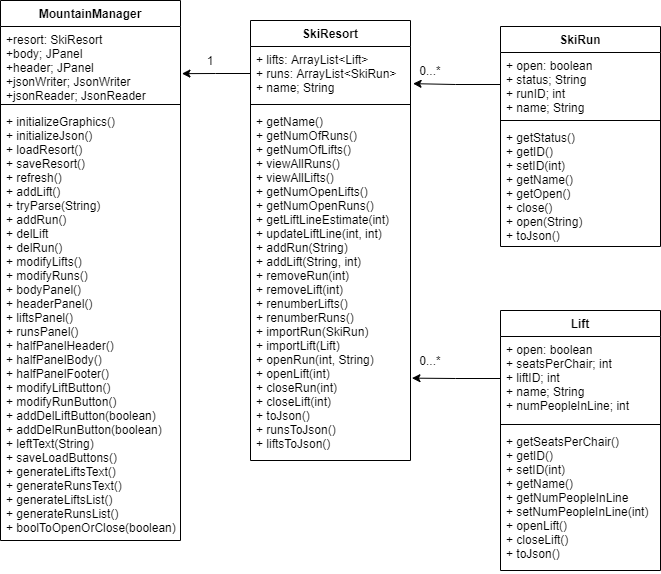

The diagram above was exported from draw.io. Its source (the exported page's mxGraphModel, read from the mxfile embedded in the PNG):
<mxGraphModel dx="809" dy="865" grid="1" gridSize="10" guides="1" tooltips="1" connect="1" arrows="1" fold="1" page="1" pageScale="1" pageWidth="827" pageHeight="1169" math="0" shadow="0">
  <root>
    <mxCell id="WIyWlLk6GJQsqaUBKTNV-0" />
    <mxCell id="WIyWlLk6GJQsqaUBKTNV-1" parent="WIyWlLk6GJQsqaUBKTNV-0" />
    <mxCell id="aAz5lUZvpPlRJFOW53Zz-27" value="MountainManager" style="swimlane;fontStyle=1;align=center;verticalAlign=top;childLayout=stackLayout;horizontal=1;startSize=26;horizontalStack=0;resizeParent=1;resizeParentMax=0;resizeLast=0;collapsible=1;marginBottom=0;" vertex="1" parent="WIyWlLk6GJQsqaUBKTNV-1">
      <mxGeometry x="50" y="30" width="180" height="540" as="geometry" />
    </mxCell>
    <mxCell id="aAz5lUZvpPlRJFOW53Zz-28" value="+resort: SkiResort&#10;+body; JPanel&#10;+header; JPanel&#10;+jsonWriter; JsonWriter&#10;+jsonReader; JsonReader" style="text;strokeColor=none;fillColor=none;align=left;verticalAlign=top;spacingLeft=4;spacingRight=4;overflow=hidden;rotatable=0;points=[[0,0.5],[1,0.5]];portConstraint=eastwest;" vertex="1" parent="aAz5lUZvpPlRJFOW53Zz-27">
      <mxGeometry y="26" width="180" height="74" as="geometry" />
    </mxCell>
    <mxCell id="aAz5lUZvpPlRJFOW53Zz-29" value="" style="line;strokeWidth=1;fillColor=none;align=left;verticalAlign=middle;spacingTop=-1;spacingLeft=3;spacingRight=3;rotatable=0;labelPosition=right;points=[];portConstraint=eastwest;" vertex="1" parent="aAz5lUZvpPlRJFOW53Zz-27">
      <mxGeometry y="100" width="180" height="8" as="geometry" />
    </mxCell>
    <mxCell id="aAz5lUZvpPlRJFOW53Zz-30" value="+ initializeGraphics()&#10;+ initializeJson()&#10;+ loadResort()&#10;+ saveResort()&#10;+ refresh()&#10;+ addLift()&#10;+ tryParse(String)&#10;+ addRun()&#10;+ delLift&#10;+ delRun()&#10;+ modifyLifts()&#10;+ modifyRuns()&#10;+ bodyPanel()&#10;+ headerPanel()&#10;+ liftsPanel()&#10;+ runsPanel()&#10;+ halfPanelHeader()&#10;+ halfPanelBody()&#10;+ halfPanelFooter()&#10;+ modifyLiftButton()&#10;+ modifyRunButton()&#10;+ addDelLiftButton(boolean)&#10;+ addDelRunButton(boolean)&#10;+ leftText(String)&#10;+ saveLoadButtons()&#10;+ generateLiftsText()&#10;+ generateRunsText()&#10;+ generateLiftsList()&#10;+ generateRunsList()&#10;+ boolToOpenOrClose(boolean)" style="text;strokeColor=none;fillColor=none;align=left;verticalAlign=top;spacingLeft=4;spacingRight=4;overflow=hidden;rotatable=0;points=[[0,0.5],[1,0.5]];portConstraint=eastwest;" vertex="1" parent="aAz5lUZvpPlRJFOW53Zz-27">
      <mxGeometry y="108" width="180" height="432" as="geometry" />
    </mxCell>
    <mxCell id="aAz5lUZvpPlRJFOW53Zz-31" value="SkiResort" style="swimlane;fontStyle=1;align=center;verticalAlign=top;childLayout=stackLayout;horizontal=1;startSize=26;horizontalStack=0;resizeParent=1;resizeParentMax=0;resizeLast=0;collapsible=1;marginBottom=0;" vertex="1" parent="WIyWlLk6GJQsqaUBKTNV-1">
      <mxGeometry x="300" y="50" width="160" height="440" as="geometry" />
    </mxCell>
    <mxCell id="aAz5lUZvpPlRJFOW53Zz-32" value="+ lifts: ArrayList&lt;Lift&gt;&#10;+ runs: ArrayList&lt;SkiRun&gt;&#10;+ name; String" style="text;strokeColor=none;fillColor=none;align=left;verticalAlign=top;spacingLeft=4;spacingRight=4;overflow=hidden;rotatable=0;points=[[0,0.5],[1,0.5]];portConstraint=eastwest;" vertex="1" parent="aAz5lUZvpPlRJFOW53Zz-31">
      <mxGeometry y="26" width="160" height="54" as="geometry" />
    </mxCell>
    <mxCell id="aAz5lUZvpPlRJFOW53Zz-33" value="" style="line;strokeWidth=1;fillColor=none;align=left;verticalAlign=middle;spacingTop=-1;spacingLeft=3;spacingRight=3;rotatable=0;labelPosition=right;points=[];portConstraint=eastwest;" vertex="1" parent="aAz5lUZvpPlRJFOW53Zz-31">
      <mxGeometry y="80" width="160" height="8" as="geometry" />
    </mxCell>
    <mxCell id="aAz5lUZvpPlRJFOW53Zz-34" value="+ getName()&#10;+ getNumOfRuns()&#10;+ getNumOfLifts()&#10;+ viewAllRuns()&#10;+ viewAllLifts()&#10;+ getNumOpenLifts()&#10;+ getNumOpenRuns()&#10;+ getLiftLineEstimate(int)&#10;+ updateLiftLine(int, int)&#10;+ addRun(String)&#10;+ addLift(String, int)&#10;+ removeRun(int)&#10;+ removeLift(int)&#10;+ renumberLifts()&#10;+ renumberRuns()&#10;+ importRun(SkiRun)&#10;+ importLift(Lift)&#10;+ openRun(int, String)&#10;+ openLift(int)&#10;+ closeRun(int)&#10;+ closeLift(int)&#10;+ toJson()&#10;+ runsToJson()&#10;+ liftsToJson()" style="text;strokeColor=none;fillColor=none;align=left;verticalAlign=top;spacingLeft=4;spacingRight=4;overflow=hidden;rotatable=0;points=[[0,0.5],[1,0.5]];portConstraint=eastwest;" vertex="1" parent="aAz5lUZvpPlRJFOW53Zz-31">
      <mxGeometry y="88" width="160" height="352" as="geometry" />
    </mxCell>
    <mxCell id="aAz5lUZvpPlRJFOW53Zz-36" value="SkiRun" style="swimlane;fontStyle=1;align=center;verticalAlign=top;childLayout=stackLayout;horizontal=1;startSize=26;horizontalStack=0;resizeParent=1;resizeParentMax=0;resizeLast=0;collapsible=1;marginBottom=0;" vertex="1" parent="WIyWlLk6GJQsqaUBKTNV-1">
      <mxGeometry x="550" y="56" width="160" height="220" as="geometry" />
    </mxCell>
    <mxCell id="aAz5lUZvpPlRJFOW53Zz-37" value="+ open: boolean&#10;+ status; String&#10;+ runID; int&#10;+ name; String" style="text;strokeColor=none;fillColor=none;align=left;verticalAlign=top;spacingLeft=4;spacingRight=4;overflow=hidden;rotatable=0;points=[[0,0.5],[1,0.5]];portConstraint=eastwest;" vertex="1" parent="aAz5lUZvpPlRJFOW53Zz-36">
      <mxGeometry y="26" width="160" height="64" as="geometry" />
    </mxCell>
    <mxCell id="aAz5lUZvpPlRJFOW53Zz-38" value="" style="line;strokeWidth=1;fillColor=none;align=left;verticalAlign=middle;spacingTop=-1;spacingLeft=3;spacingRight=3;rotatable=0;labelPosition=right;points=[];portConstraint=eastwest;" vertex="1" parent="aAz5lUZvpPlRJFOW53Zz-36">
      <mxGeometry y="90" width="160" height="8" as="geometry" />
    </mxCell>
    <mxCell id="aAz5lUZvpPlRJFOW53Zz-39" value="+ getStatus()&#10;+ getID()&#10;+ setID(int)&#10;+ getName()&#10;+ getOpen()&#10;+ close()&#10;+ open(String)&#10;+ toJson()" style="text;strokeColor=none;fillColor=none;align=left;verticalAlign=top;spacingLeft=4;spacingRight=4;overflow=hidden;rotatable=0;points=[[0,0.5],[1,0.5]];portConstraint=eastwest;" vertex="1" parent="aAz5lUZvpPlRJFOW53Zz-36">
      <mxGeometry y="98" width="160" height="122" as="geometry" />
    </mxCell>
    <mxCell id="aAz5lUZvpPlRJFOW53Zz-40" value="Lift" style="swimlane;fontStyle=1;align=center;verticalAlign=top;childLayout=stackLayout;horizontal=1;startSize=26;horizontalStack=0;resizeParent=1;resizeParentMax=0;resizeLast=0;collapsible=1;marginBottom=0;" vertex="1" parent="WIyWlLk6GJQsqaUBKTNV-1">
      <mxGeometry x="550" y="340" width="160" height="260" as="geometry" />
    </mxCell>
    <mxCell id="aAz5lUZvpPlRJFOW53Zz-41" value="+ open: boolean&#10;+ seatsPerChair; int&#10;+ liftID; int&#10;+ name; String&#10;+ numPeopleInLine; int" style="text;strokeColor=none;fillColor=none;align=left;verticalAlign=top;spacingLeft=4;spacingRight=4;overflow=hidden;rotatable=0;points=[[0,0.5],[1,0.5]];portConstraint=eastwest;" vertex="1" parent="aAz5lUZvpPlRJFOW53Zz-40">
      <mxGeometry y="26" width="160" height="84" as="geometry" />
    </mxCell>
    <mxCell id="aAz5lUZvpPlRJFOW53Zz-42" value="" style="line;strokeWidth=1;fillColor=none;align=left;verticalAlign=middle;spacingTop=-1;spacingLeft=3;spacingRight=3;rotatable=0;labelPosition=right;points=[];portConstraint=eastwest;" vertex="1" parent="aAz5lUZvpPlRJFOW53Zz-40">
      <mxGeometry y="110" width="160" height="8" as="geometry" />
    </mxCell>
    <mxCell id="aAz5lUZvpPlRJFOW53Zz-43" value="+ getSeatsPerChair()&#10;+ getID()&#10;+ setID(int)&#10;+ getName()&#10;+ getNumPeopleInLine&#10;+ setNumPeopleInLine(int)&#10;+ openLift()&#10;+ closeLift()&#10;+ toJson()" style="text;strokeColor=none;fillColor=none;align=left;verticalAlign=top;spacingLeft=4;spacingRight=4;overflow=hidden;rotatable=0;points=[[0,0.5],[1,0.5]];portConstraint=eastwest;" vertex="1" parent="aAz5lUZvpPlRJFOW53Zz-40">
      <mxGeometry y="118" width="160" height="142" as="geometry" />
    </mxCell>
    <mxCell id="aAz5lUZvpPlRJFOW53Zz-44" style="edgeStyle=orthogonalEdgeStyle;rounded=0;orthogonalLoop=1;jettySize=auto;html=1;exitX=0;exitY=0.5;exitDx=0;exitDy=0;entryX=1.008;entryY=0.637;entryDx=0;entryDy=0;entryPerimeter=0;" edge="1" parent="WIyWlLk6GJQsqaUBKTNV-1" source="aAz5lUZvpPlRJFOW53Zz-32" target="aAz5lUZvpPlRJFOW53Zz-28">
      <mxGeometry relative="1" as="geometry" />
    </mxCell>
    <mxCell id="aAz5lUZvpPlRJFOW53Zz-45" style="edgeStyle=orthogonalEdgeStyle;rounded=0;orthogonalLoop=1;jettySize=auto;html=1;exitX=0;exitY=0.5;exitDx=0;exitDy=0;entryX=1.016;entryY=0.688;entryDx=0;entryDy=0;entryPerimeter=0;" edge="1" parent="WIyWlLk6GJQsqaUBKTNV-1" source="aAz5lUZvpPlRJFOW53Zz-37" target="aAz5lUZvpPlRJFOW53Zz-32">
      <mxGeometry relative="1" as="geometry" />
    </mxCell>
    <mxCell id="aAz5lUZvpPlRJFOW53Zz-46" style="edgeStyle=orthogonalEdgeStyle;rounded=0;orthogonalLoop=1;jettySize=auto;html=1;exitX=0;exitY=0.5;exitDx=0;exitDy=0;entryX=1.009;entryY=0.766;entryDx=0;entryDy=0;entryPerimeter=0;" edge="1" parent="WIyWlLk6GJQsqaUBKTNV-1" source="aAz5lUZvpPlRJFOW53Zz-41" target="aAz5lUZvpPlRJFOW53Zz-34">
      <mxGeometry relative="1" as="geometry" />
    </mxCell>
    <mxCell id="aAz5lUZvpPlRJFOW53Zz-47" value="1" style="text;html=1;strokeColor=none;fillColor=none;align=center;verticalAlign=middle;whiteSpace=wrap;rounded=0;" vertex="1" parent="WIyWlLk6GJQsqaUBKTNV-1">
      <mxGeometry x="240" y="80" width="40" height="20" as="geometry" />
    </mxCell>
    <mxCell id="aAz5lUZvpPlRJFOW53Zz-49" value="0...*" style="text;html=1;strokeColor=none;fillColor=none;align=center;verticalAlign=middle;whiteSpace=wrap;rounded=0;" vertex="1" parent="WIyWlLk6GJQsqaUBKTNV-1">
      <mxGeometry x="460" y="380" width="40" height="20" as="geometry" />
    </mxCell>
    <mxCell id="aAz5lUZvpPlRJFOW53Zz-50" value="0...*" style="text;html=1;strokeColor=none;fillColor=none;align=center;verticalAlign=middle;whiteSpace=wrap;rounded=0;" vertex="1" parent="WIyWlLk6GJQsqaUBKTNV-1">
      <mxGeometry x="460" y="90" width="40" height="20" as="geometry" />
    </mxCell>
  </root>
</mxGraphModel>